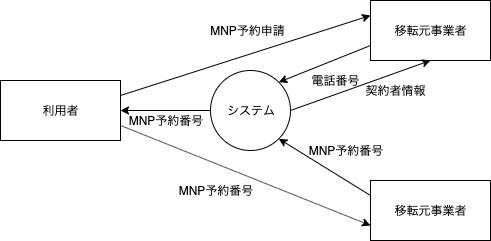

The diagram above was exported from draw.io. Its source (the exported page's mxGraphModel, read from the mxfile embedded in the PNG):
<mxGraphModel dx="946" dy="614" grid="1" gridSize="10" guides="1" tooltips="1" connect="1" arrows="1" fold="1" page="1" pageScale="1" pageWidth="850" pageHeight="1100" math="0" shadow="0">
  <root>
    <mxCell id="0" />
    <mxCell id="1" parent="0" />
    <mxCell id="XMJK8XV_6bFpv6pQe3SN-1" value="利用者" style="rounded=0;whiteSpace=wrap;html=1;" parent="1" vertex="1">
      <mxGeometry x="110" y="190" width="120" height="60" as="geometry" />
    </mxCell>
    <mxCell id="XMJK8XV_6bFpv6pQe3SN-2" value="システム" style="ellipse;whiteSpace=wrap;html=1;aspect=fixed;" parent="1" vertex="1">
      <mxGeometry x="320" y="180" width="80" height="80" as="geometry" />
    </mxCell>
    <mxCell id="XMJK8XV_6bFpv6pQe3SN-3" value="移転元事業者" style="rounded=0;whiteSpace=wrap;html=1;" parent="1" vertex="1">
      <mxGeometry x="480" y="110" width="120" height="60" as="geometry" />
    </mxCell>
    <mxCell id="XMJK8XV_6bFpv6pQe3SN-9" value="" style="endArrow=classic;html=1;exitX=0;exitY=0.75;exitDx=0;exitDy=0;entryX=1;entryY=0;entryDx=0;entryDy=0;" parent="1" source="XMJK8XV_6bFpv6pQe3SN-3" target="XMJK8XV_6bFpv6pQe3SN-2" edge="1">
      <mxGeometry width="50" height="50" relative="1" as="geometry">
        <mxPoint x="120" y="250" as="sourcePoint" />
        <mxPoint x="170" y="200" as="targetPoint" />
        <Array as="points" />
      </mxGeometry>
    </mxCell>
    <mxCell id="XMJK8XV_6bFpv6pQe3SN-12" value="MNP予約申請" style="text;html=1;strokeColor=none;fillColor=none;align=center;verticalAlign=middle;whiteSpace=wrap;rounded=0;" parent="1" vertex="1">
      <mxGeometry x="315" y="130" width="85" height="20" as="geometry" />
    </mxCell>
    <mxCell id="XMJK8XV_6bFpv6pQe3SN-13" value="電話番号" style="text;html=1;strokeColor=none;fillColor=none;align=center;verticalAlign=middle;whiteSpace=wrap;rounded=0;" parent="1" vertex="1">
      <mxGeometry x="400" y="180" width="90" height="20" as="geometry" />
    </mxCell>
    <mxCell id="XMJK8XV_6bFpv6pQe3SN-14" value="" style="endArrow=classic;html=1;exitX=0;exitY=0.5;exitDx=0;exitDy=0;entryX=1;entryY=0.5;entryDx=0;entryDy=0;" parent="1" source="XMJK8XV_6bFpv6pQe3SN-2" target="XMJK8XV_6bFpv6pQe3SN-1" edge="1">
      <mxGeometry width="50" height="50" relative="1" as="geometry">
        <mxPoint x="120" y="280" as="sourcePoint" />
        <mxPoint x="170" y="230" as="targetPoint" />
        <Array as="points" />
      </mxGeometry>
    </mxCell>
    <mxCell id="1Q9cUhOOLzaTXHCcpRKv-1" value="MNP予約番号" style="text;html=1;strokeColor=none;fillColor=none;align=center;verticalAlign=middle;whiteSpace=wrap;rounded=0;" vertex="1" parent="1">
      <mxGeometry x="230" y="220" width="90" height="20" as="geometry" />
    </mxCell>
    <mxCell id="1Q9cUhOOLzaTXHCcpRKv-3" value="" style="endArrow=classic;html=1;entryX=0;entryY=0.25;entryDx=0;entryDy=0;exitX=1;exitY=0.25;exitDx=0;exitDy=0;" edge="1" parent="1" source="XMJK8XV_6bFpv6pQe3SN-1" target="XMJK8XV_6bFpv6pQe3SN-3">
      <mxGeometry width="50" height="50" relative="1" as="geometry">
        <mxPoint x="260" y="160" as="sourcePoint" />
        <mxPoint x="310" y="110" as="targetPoint" />
      </mxGeometry>
    </mxCell>
    <mxCell id="zpYyDW755bwUgta58Jcg-1" value="移転元事業者" style="rounded=0;whiteSpace=wrap;html=1;" vertex="1" parent="1">
      <mxGeometry x="480" y="290" width="120" height="60" as="geometry" />
    </mxCell>
    <mxCell id="zpYyDW755bwUgta58Jcg-3" value="" style="endArrow=classic;html=1;entryX=0;entryY=0.75;entryDx=0;entryDy=0;exitX=1;exitY=0.75;exitDx=0;exitDy=0;" edge="1" parent="1" source="XMJK8XV_6bFpv6pQe3SN-1" target="zpYyDW755bwUgta58Jcg-1">
      <mxGeometry width="50" height="50" relative="1" as="geometry">
        <mxPoint x="120" y="420" as="sourcePoint" />
        <mxPoint x="170" y="370" as="targetPoint" />
      </mxGeometry>
    </mxCell>
    <mxCell id="zpYyDW755bwUgta58Jcg-4" value="MNP予約番号" style="text;html=1;strokeColor=none;fillColor=none;align=center;verticalAlign=middle;whiteSpace=wrap;rounded=0;" vertex="1" parent="1">
      <mxGeometry x="280" y="290" width="90" height="20" as="geometry" />
    </mxCell>
    <mxCell id="zpYyDW755bwUgta58Jcg-5" value="" style="endArrow=classic;html=1;entryX=1;entryY=1;entryDx=0;entryDy=0;exitX=0;exitY=0.25;exitDx=0;exitDy=0;" edge="1" parent="1" source="zpYyDW755bwUgta58Jcg-1" target="XMJK8XV_6bFpv6pQe3SN-2">
      <mxGeometry width="50" height="50" relative="1" as="geometry">
        <mxPoint x="120" y="420" as="sourcePoint" />
        <mxPoint x="170" y="370" as="targetPoint" />
      </mxGeometry>
    </mxCell>
    <mxCell id="zpYyDW755bwUgta58Jcg-8" value="MNP予約番号" style="text;html=1;strokeColor=none;fillColor=none;align=center;verticalAlign=middle;whiteSpace=wrap;rounded=0;" vertex="1" parent="1">
      <mxGeometry x="410" y="250" width="90" height="20" as="geometry" />
    </mxCell>
    <mxCell id="zpYyDW755bwUgta58Jcg-9" value="" style="endArrow=classic;html=1;entryX=0.5;entryY=1;entryDx=0;entryDy=0;exitX=1;exitY=0.5;exitDx=0;exitDy=0;" edge="1" parent="1" source="XMJK8XV_6bFpv6pQe3SN-2" target="XMJK8XV_6bFpv6pQe3SN-3">
      <mxGeometry width="50" height="50" relative="1" as="geometry">
        <mxPoint x="110" y="420" as="sourcePoint" />
        <mxPoint x="160" y="370" as="targetPoint" />
      </mxGeometry>
    </mxCell>
    <mxCell id="zpYyDW755bwUgta58Jcg-10" value="契約者情報" style="text;html=1;strokeColor=none;fillColor=none;align=center;verticalAlign=middle;whiteSpace=wrap;rounded=0;" vertex="1" parent="1">
      <mxGeometry x="460" y="190" width="90" height="20" as="geometry" />
    </mxCell>
  </root>
</mxGraphModel>